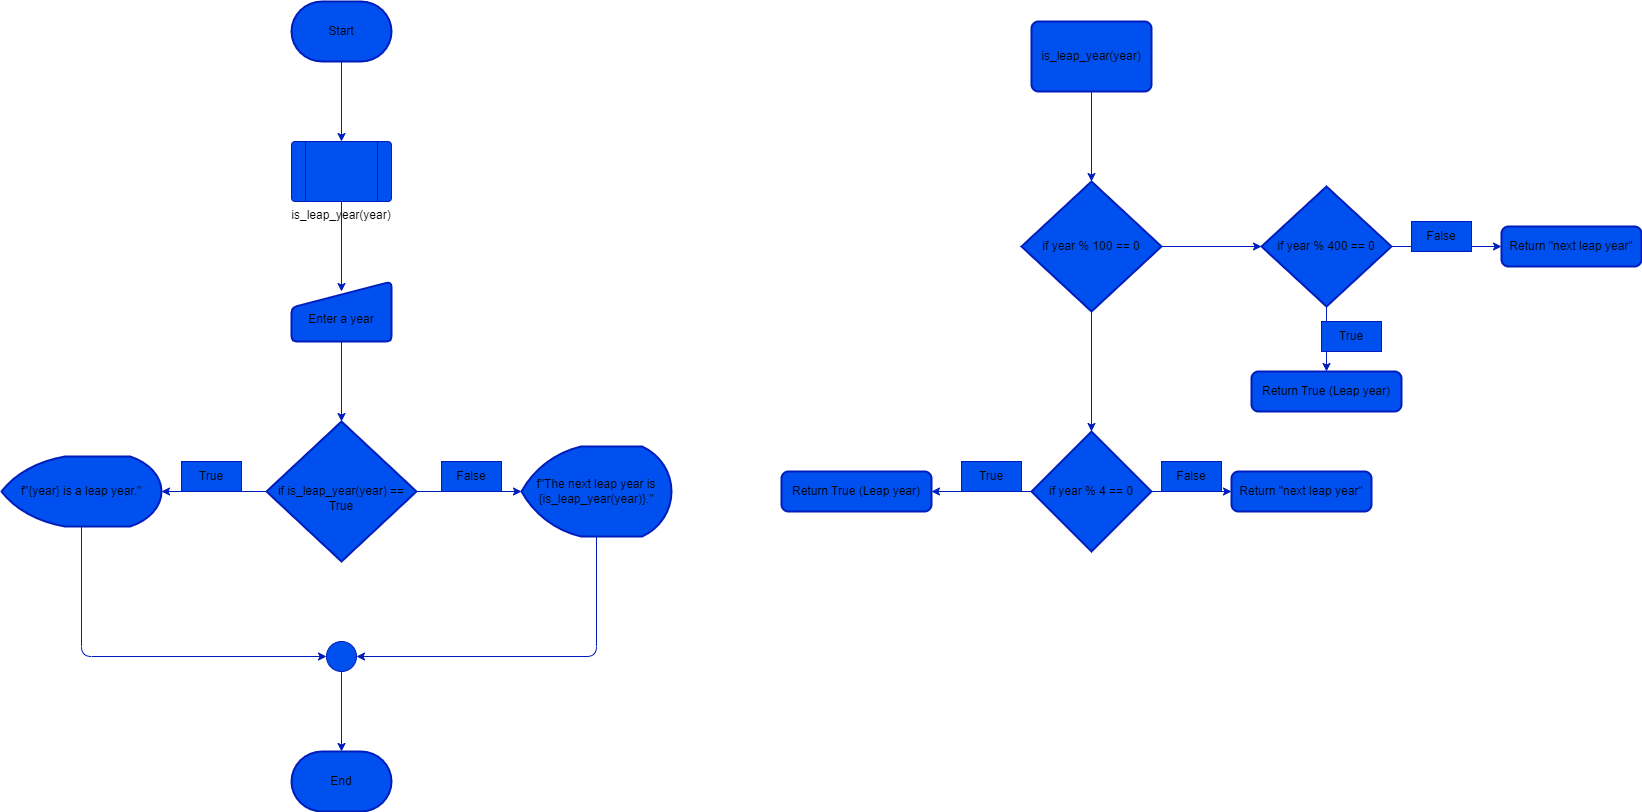

The diagram above was exported from draw.io. Its source (the exported page's mxGraphModel, read from the mxfile embedded in the PNG):
<mxGraphModel dx="746" dy="576" grid="1" gridSize="10" guides="1" tooltips="1" connect="1" arrows="1" fold="1" page="1" pageScale="1" pageWidth="850" pageHeight="1100" math="0" shadow="0">
  <root>
    <mxCell id="0" />
    <mxCell id="1" parent="0" />
    <mxCell id="4" value="" style="edgeStyle=none;fillColor=#0050ef;strokeColor=#001DBC;labelBackgroundColor=none;fontColor=default;" parent="1" source="2" target="3" edge="1">
      <mxGeometry relative="1" as="geometry" />
    </mxCell>
    <mxCell id="2" value="Start" style="strokeWidth=2;shape=mxgraph.flowchart.terminator;whiteSpace=wrap;fillColor=#0050ef;fontColor=default;strokeColor=#001DBC;labelBackgroundColor=none;" parent="1" vertex="1">
      <mxGeometry x="320" y="60" width="100" height="60" as="geometry" />
    </mxCell>
    <mxCell id="7" value="" style="edgeStyle=none;entryX=0.5;entryY=0.167;entryDx=0;entryDy=0;entryPerimeter=0;fillColor=#0050ef;strokeColor=#001DBC;labelBackgroundColor=none;fontColor=default;" parent="1" source="3" target="6" edge="1">
      <mxGeometry relative="1" as="geometry" />
    </mxCell>
    <mxCell id="3" value="is_leap_year(year)" style="verticalLabelPosition=bottom;verticalAlign=top;shape=process;whiteSpace=wrap;rounded=1;size=0.14;arcSize=6;fillColor=#0050ef;fontColor=default;strokeColor=#001DBC;labelBackgroundColor=none;" parent="1" vertex="1">
      <mxGeometry x="320" y="200" width="100" height="60" as="geometry" />
    </mxCell>
    <mxCell id="9" value="" style="edgeStyle=none;fillColor=#0050ef;strokeColor=#001DBC;labelBackgroundColor=none;fontColor=default;" parent="1" source="6" target="8" edge="1">
      <mxGeometry relative="1" as="geometry" />
    </mxCell>
    <mxCell id="6" value="&#10;Enter a year" style="strokeWidth=2;shape=manualInput;whiteSpace=wrap;rounded=1;size=26;arcSize=11;fillColor=#0050ef;fontColor=default;strokeColor=#001DBC;labelBackgroundColor=none;" parent="1" vertex="1">
      <mxGeometry x="320" y="340" width="100" height="60" as="geometry" />
    </mxCell>
    <mxCell id="12" value="" style="edgeStyle=none;fillColor=#0050ef;strokeColor=#001DBC;labelBackgroundColor=none;fontColor=default;" parent="1" source="8" target="11" edge="1">
      <mxGeometry relative="1" as="geometry" />
    </mxCell>
    <mxCell id="13" value="" style="edgeStyle=none;fillColor=#0050ef;strokeColor=#001DBC;labelBackgroundColor=none;fontColor=default;" parent="1" source="8" target="10" edge="1">
      <mxGeometry relative="1" as="geometry" />
    </mxCell>
    <mxCell id="8" value="&#10;if is_leap_year(year) == True" style="strokeWidth=2;shape=mxgraph.flowchart.decision;whiteSpace=wrap;fillColor=#0050ef;fontColor=default;strokeColor=#001DBC;labelBackgroundColor=none;" parent="1" vertex="1">
      <mxGeometry x="295" y="480" width="150" height="140" as="geometry" />
    </mxCell>
    <mxCell id="15" value="" style="edgeStyle=none;entryX=0;entryY=0.5;entryDx=0;entryDy=0;fillColor=#0050ef;strokeColor=#001DBC;labelBackgroundColor=none;fontColor=default;" parent="1" source="10" target="14" edge="1">
      <mxGeometry relative="1" as="geometry">
        <Array as="points">
          <mxPoint x="110" y="715" />
        </Array>
      </mxGeometry>
    </mxCell>
    <mxCell id="10" value="f&quot;{year} is a leap year.&quot;" style="strokeWidth=2;shape=mxgraph.flowchart.display;whiteSpace=wrap;fillColor=#0050ef;fontColor=default;strokeColor=#001DBC;labelBackgroundColor=none;" parent="1" vertex="1">
      <mxGeometry x="30" y="515" width="160" height="70" as="geometry" />
    </mxCell>
    <mxCell id="16" value="" style="edgeStyle=none;entryX=1;entryY=0.5;entryDx=0;entryDy=0;fillColor=#0050ef;strokeColor=#001DBC;labelBackgroundColor=none;fontColor=default;" parent="1" source="11" target="14" edge="1">
      <mxGeometry relative="1" as="geometry">
        <Array as="points">
          <mxPoint x="625" y="715" />
        </Array>
      </mxGeometry>
    </mxCell>
    <mxCell id="11" value="f&quot;The next leap year is {is_leap_year(year)}.&quot;" style="strokeWidth=2;shape=mxgraph.flowchart.display;whiteSpace=wrap;fillColor=#0050ef;fontColor=default;strokeColor=#001DBC;labelBackgroundColor=none;" parent="1" vertex="1">
      <mxGeometry x="550" y="505" width="150" height="90" as="geometry" />
    </mxCell>
    <mxCell id="18" value="" style="edgeStyle=none;fillColor=#0050ef;strokeColor=#001DBC;labelBackgroundColor=none;fontColor=default;" parent="1" source="14" target="17" edge="1">
      <mxGeometry relative="1" as="geometry" />
    </mxCell>
    <mxCell id="14" value="" style="ellipse;whiteSpace=wrap;aspect=fixed;fillColor=#0050ef;fontColor=default;strokeColor=#001DBC;labelBackgroundColor=none;" parent="1" vertex="1">
      <mxGeometry x="355" y="700" width="30" height="30" as="geometry" />
    </mxCell>
    <mxCell id="17" value="End" style="strokeWidth=2;shape=mxgraph.flowchart.terminator;whiteSpace=wrap;fillColor=#0050ef;fontColor=default;strokeColor=#001DBC;labelBackgroundColor=none;" parent="1" vertex="1">
      <mxGeometry x="320" y="810" width="100" height="60" as="geometry" />
    </mxCell>
    <mxCell id="19" value="True" style="text;strokeColor=#001DBC;fillColor=#0050ef;align=center;verticalAlign=middle;whiteSpace=wrap;rounded=0;fontColor=default;labelBackgroundColor=none;" parent="1" vertex="1">
      <mxGeometry x="210" y="520" width="60" height="30" as="geometry" />
    </mxCell>
    <mxCell id="20" value="False" style="text;strokeColor=#001DBC;fillColor=#0050ef;align=center;verticalAlign=middle;whiteSpace=wrap;rounded=0;fontColor=default;labelBackgroundColor=none;" parent="1" vertex="1">
      <mxGeometry x="470" y="520" width="60" height="30" as="geometry" />
    </mxCell>
    <mxCell id="24" value="" style="edgeStyle=none;fillColor=#0050ef;strokeColor=#001DBC;labelBackgroundColor=none;fontColor=default;" parent="1" source="21" target="23" edge="1">
      <mxGeometry relative="1" as="geometry" />
    </mxCell>
    <mxCell id="21" value="is_leap_year(year)" style="rounded=1;whiteSpace=wrap;absoluteArcSize=1;arcSize=14;strokeWidth=2;fillColor=#0050ef;fontColor=default;strokeColor=#001DBC;labelBackgroundColor=none;" parent="1" vertex="1">
      <mxGeometry x="1060" y="80" width="120" height="70" as="geometry" />
    </mxCell>
    <mxCell id="26" value="" style="edgeStyle=none;fillColor=#0050ef;strokeColor=#001DBC;labelBackgroundColor=none;fontColor=default;" parent="1" source="23" target="25" edge="1">
      <mxGeometry relative="1" as="geometry" />
    </mxCell>
    <mxCell id="28" value="" style="edgeStyle=none;fillColor=#0050ef;strokeColor=#001DBC;labelBackgroundColor=none;fontColor=default;" parent="1" source="23" target="27" edge="1">
      <mxGeometry relative="1" as="geometry" />
    </mxCell>
    <mxCell id="23" value="if year % 100 == 0" style="strokeWidth=2;shape=mxgraph.flowchart.decision;whiteSpace=wrap;fillColor=#0050ef;fontColor=default;strokeColor=#001DBC;labelBackgroundColor=none;" parent="1" vertex="1">
      <mxGeometry x="1050" y="240" width="140" height="130" as="geometry" />
    </mxCell>
    <mxCell id="30" value="" style="edgeStyle=none;fillColor=#0050ef;strokeColor=#001DBC;labelBackgroundColor=none;fontColor=default;" parent="1" source="25" target="29" edge="1">
      <mxGeometry relative="1" as="geometry" />
    </mxCell>
    <mxCell id="32" value="" style="edgeStyle=none;fillColor=#0050ef;strokeColor=#001DBC;labelBackgroundColor=none;fontColor=default;" parent="1" source="25" target="31" edge="1">
      <mxGeometry relative="1" as="geometry" />
    </mxCell>
    <mxCell id="25" value="if year % 400 == 0" style="strokeWidth=2;shape=mxgraph.flowchart.decision;whiteSpace=wrap;fillColor=#0050ef;fontColor=default;strokeColor=#001DBC;labelBackgroundColor=none;" parent="1" vertex="1">
      <mxGeometry x="1290" y="245" width="130" height="120" as="geometry" />
    </mxCell>
    <mxCell id="36" value="" style="edgeStyle=none;fillColor=#0050ef;strokeColor=#001DBC;labelBackgroundColor=none;fontColor=default;" parent="1" source="27" target="35" edge="1">
      <mxGeometry relative="1" as="geometry" />
    </mxCell>
    <mxCell id="38" value="" style="edgeStyle=none;fillColor=#0050ef;strokeColor=#001DBC;labelBackgroundColor=none;fontColor=default;" parent="1" source="27" target="37" edge="1">
      <mxGeometry relative="1" as="geometry" />
    </mxCell>
    <mxCell id="27" value="if year % 4 == 0" style="strokeWidth=2;shape=mxgraph.flowchart.decision;whiteSpace=wrap;fillColor=#0050ef;fontColor=default;strokeColor=#001DBC;labelBackgroundColor=none;" parent="1" vertex="1">
      <mxGeometry x="1060" y="490" width="120" height="120" as="geometry" />
    </mxCell>
    <mxCell id="29" value="Return True (Leap year)" style="rounded=1;whiteSpace=wrap;absoluteArcSize=1;arcSize=14;strokeWidth=2;fillColor=#0050ef;fontColor=default;strokeColor=#001DBC;labelBackgroundColor=none;" parent="1" vertex="1">
      <mxGeometry x="1280" y="430" width="150" height="40" as="geometry" />
    </mxCell>
    <mxCell id="31" value="Return &quot;next leap year&quot;" style="rounded=1;whiteSpace=wrap;absoluteArcSize=1;arcSize=14;strokeWidth=2;fillColor=#0050ef;fontColor=default;strokeColor=#001DBC;labelBackgroundColor=none;" parent="1" vertex="1">
      <mxGeometry x="1530" y="285" width="140" height="40" as="geometry" />
    </mxCell>
    <mxCell id="33" value="True" style="text;strokeColor=#001DBC;fillColor=#0050ef;align=center;verticalAlign=middle;whiteSpace=wrap;rounded=0;fontColor=default;labelBackgroundColor=none;" parent="1" vertex="1">
      <mxGeometry x="1350" y="380" width="60" height="30" as="geometry" />
    </mxCell>
    <mxCell id="34" value="False" style="text;strokeColor=#001DBC;fillColor=#0050ef;align=center;verticalAlign=middle;whiteSpace=wrap;rounded=0;fontColor=default;labelBackgroundColor=none;" parent="1" vertex="1">
      <mxGeometry x="1440" y="280" width="60" height="30" as="geometry" />
    </mxCell>
    <mxCell id="35" value="Return True (Leap year)" style="rounded=1;whiteSpace=wrap;absoluteArcSize=1;arcSize=14;strokeWidth=2;fillColor=#0050ef;fontColor=default;strokeColor=#001DBC;labelBackgroundColor=none;" parent="1" vertex="1">
      <mxGeometry x="810" y="530" width="150" height="40" as="geometry" />
    </mxCell>
    <mxCell id="37" value="Return &quot;next leap year&quot;" style="rounded=1;whiteSpace=wrap;absoluteArcSize=1;arcSize=14;strokeWidth=2;fillColor=#0050ef;fontColor=default;strokeColor=#001DBC;labelBackgroundColor=none;" parent="1" vertex="1">
      <mxGeometry x="1260" y="530" width="140" height="40" as="geometry" />
    </mxCell>
    <mxCell id="39" value="True" style="text;strokeColor=#001DBC;fillColor=#0050ef;align=center;verticalAlign=middle;whiteSpace=wrap;rounded=0;fontColor=default;labelBackgroundColor=none;" parent="1" vertex="1">
      <mxGeometry x="990" y="520" width="60" height="30" as="geometry" />
    </mxCell>
    <mxCell id="40" value="False" style="text;strokeColor=#001DBC;fillColor=#0050ef;align=center;verticalAlign=middle;whiteSpace=wrap;rounded=0;fontColor=default;labelBackgroundColor=none;" parent="1" vertex="1">
      <mxGeometry x="1190" y="520" width="60" height="30" as="geometry" />
    </mxCell>
  </root>
</mxGraphModel>